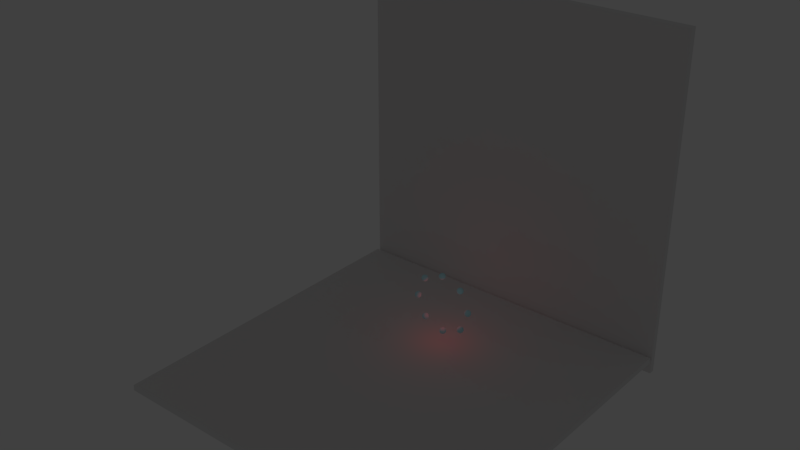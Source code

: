 # Source: test_scene.blend  (saved by Blender 2.76.0; exported with 4.5.12 LTS)
import bpy
from mathutils import Matrix  # noqa: F401  (used for matrix-valued properties, if any)

bpy.ops.wm.read_factory_settings(use_empty=True)
scene = bpy.context.scene
scene.name = 'Scene'

# ---- collections
col_collection_1 = bpy.data.collections.new('Collection 1'); scene.collection.children.link(col_collection_1)

# ---- materials (node trees are filled in below, after node groups)
mat_material_001 = bpy.data.materials.new('Material.001')
mat_material_001.alpha_threshold = 0.0
mat_material_001.use_transparent_shadow = False
mat_material_001.diffuse_color = (0.5753, 0.9148, 1.0, 1.0)
mat_material_001.roughness = 0.5
mat_full_brick2 = bpy.data.materials.new('full_brick2')
mat_full_brick2.alpha_threshold = 0.0
mat_full_brick2.use_transparent_shadow = False
mat_full_brick2.roughness = 3.14
mat_full_brick2.specular_intensity = 1.0

# ---- material node trees

# ---- world
world_world = bpy.data.worlds.new('World'); scene.world = world_world
world_world.color = (0.05088, 0.05088, 0.05088)
world_world.use_sun_shadow = False
world_world.sun_shadow_jitter_overblur = 0.0
world_world.cycles.sampling_method = 'MANUAL'
world_world.cycles.sample_map_resolution = 256

# ---- lights
light_spot_000 = bpy.data.lights.new('Spot.000', 'POINT')
light_spot_000.color = (1.0, 0.02907, 0.03288)
light_spot_000.transmission_factor = 0.0
light_spot_000.use_shadow = False
light_spot_000.energy = 375.0
light_spot_000.shadow_buffer_clip_start = 0.5
light_spot_000.shadow_soft_size = 3.467
light_spot_000.shadow_maximum_resolution = 0.006
light_spot_000.use_absolute_resolution = True
light_spot_000.cycles.use_multiple_importance_sampling = False
light_spot_002 = bpy.data.lights.new('Spot.002', 'SPOT')
light_spot_002.transmission_factor = 0.0
light_spot_002.use_shadow = False
light_spot_002.energy = 187.0
light_spot_002.shadow_buffer_clip_start = 0.5
light_spot_002.shadow_soft_size = 3.467
light_spot_002.shadow_maximum_resolution = 0.006
light_spot_002.use_absolute_resolution = True
light_spot_002.spot_blend = 1.0
light_spot_002.spot_size = 1.276
light_spot_002.cycles.use_multiple_importance_sampling = False

# ---- meshes
me_icosphere_002 = bpy.data.meshes.new('Icosphere.002')
me_icosphere_002.from_pydata([(0.0, 0.0, -1.0), (0.7236, -0.5257, -0.4472), (-0.2764, -0.8506, -0.4472), (-0.8944, 0.0, -0.4472), (-0.2764, 0.8506, -0.4472), (0.7236, 0.5257, -0.4472), (0.2764, -0.8506, 0.4472), (-0.7236, -0.5257, 0.4472), (-0.7236, 0.5257, 0.4472), (0.2764, 0.8506, 0.4472), (0.8944, 0.0, 0.4472), (0.0, 0.0, 1.0), (-0.1625, -0.5, -0.8507), (0.4253, -0.309, -0.8507), (0.2629, -0.809, -0.5257), (0.8506, 0.0, -0.5257), (0.4253, 0.309, -0.8507), (-0.5257, 0.0, -0.8507), (-0.6882, -0.5, -0.5257), (-0.1625, 0.5, -0.8507), (-0.6882, 0.5, -0.5257), (0.2629, 0.809, -0.5257), (0.9511, -0.309, 0.0), (0.9511, 0.309, 0.0), (0.0, -1.0, 0.0), (0.5878, -0.809, 0.0), (-0.9511, -0.309, 0.0), (-0.5878, -0.809, 0.0), (-0.5878, 0.809, 0.0), (-0.9511, 0.309, 0.0), (0.5878, 0.809, 0.0), (0.0, 1.0, 0.0), (0.6882, -0.5, 0.5257), (-0.2629, -0.809, 0.5257), (-0.8506, 0.0, 0.5257), (-0.2629, 0.809, 0.5257), (0.6882, 0.5, 0.5257), (0.1625, -0.5, 0.8507), (0.5257, 0.0, 0.8507), (-0.4253, -0.309, 0.8507), (-0.4253, 0.309, 0.8507), (0.1625, 0.5, 0.8507)], [], [(0, 13, 12), (1, 13, 15), (0, 12, 17), (0, 17, 19), (0, 19, 16), (1, 15, 22), (2, 14, 24), (3, 18, 26), (4, 20, 28), (5, 21, 30), (1, 22, 25), (2, 24, 27), (3, 26, 29), (4, 28, 31), (5, 30, 23), (6, 32, 37), (7, 33, 39), (8, 34, 40), (9, 35, 41), (10, 36, 38), (38, 41, 11), (38, 36, 41), (36, 9, 41), (41, 40, 11), (41, 35, 40), (35, 8, 40), (40, 39, 11), (40, 34, 39), (34, 7, 39), (39, 37, 11), (39, 33, 37), (33, 6, 37), (37, 38, 11), (37, 32, 38), (32, 10, 38), (23, 36, 10), (23, 30, 36), (30, 9, 36), (31, 35, 9), (31, 28, 35), (28, 8, 35), (29, 34, 8), (29, 26, 34), (26, 7, 34), (27, 33, 7), (27, 24, 33), (24, 6, 33), (25, 32, 6), (25, 22, 32), (22, 10, 32), (30, 31, 9), (30, 21, 31), (21, 4, 31), (28, 29, 8), (28, 20, 29), (20, 3, 29), (26, 27, 7), (26, 18, 27), (18, 2, 27), (24, 25, 6), (24, 14, 25), (14, 1, 25), (22, 23, 10), (22, 15, 23), (15, 5, 23), (16, 21, 5), (16, 19, 21), (19, 4, 21), (19, 20, 4), (19, 17, 20), (17, 3, 20), (17, 18, 3), (17, 12, 18), (12, 2, 18), (15, 16, 5), (15, 13, 16), (13, 0, 16), (12, 14, 2), (12, 13, 14), (13, 1, 14)])
me_icosphere_002.polygons.foreach_set('use_smooth', [True] * 80)
_uv = me_icosphere_002.uv_layers.new(name='UVMap')
_uv.uv.foreach_set('vector', [1.0, 0.119, 0.6828, 0.09126, 1.272, 0.117, 0.6055, 0.2528, 0.6828, 0.09126, 0.7219, 0.2876, 1.0, 0.119, 1.272, 0.117, 1.119, 0.2478, 1.0, 0.119, 1.119, 0.2478, 0.9879, 0.2947, 1.0, 0.119, 0.9879, 0.2947, 0.8564, 0.2281, 0.6055, 0.2528, 0.7219, 0.2876, 0.6373, 0.4205, 0.3516, 0.2719, 0.474, 0.2059, 0.4272, 0.3923, 0.1608, 0.4096, 0.2432, 0.3143, 0.2329, 0.5134, 0.9835, 0.4707, 1.07, 0.4298, 1.034, 0.6165, 0.8069, 0.3856, 0.8983, 0.416, 0.8269, 0.5573, 0.6055, 0.2528, 0.6373, 0.4205, 0.5339, 0.3835, 0.3516, 0.2719, 0.4272, 0.3923, 0.3269, 0.4427, 0.1608, 0.4096, 0.2329, 0.5134, 0.1373, 0.5795, 0.9835, 0.4707, 1.034, 0.6165, 0.9272, 0.6077, 0.8069, 0.3856, 0.8269, 0.5573, 0.7329, 0.4866, 0.4835, 0.5293, 0.5704, 0.5702, 0.4879, 0.7053, 0.3069, 0.6144, 0.3983, 0.584, 0.3564, 0.7719, 0.1055, 0.7472, 0.2219, 0.7124, 0.1828, 0.9087, 0.8516, 0.7281, 0.974, 0.7941, 0.772, 0.883, 0.6608, 0.5904, 0.7432, 0.6857, 0.6191, 0.7522, 0.6191, 0.7522, 0.772, 0.883, 0.5, 0.881, 0.6191, 0.7522, 0.7432, 0.6857, 0.772, 0.883, 0.7432, 0.6857, 0.8516, 0.7281, 0.772, 0.883, 0.772, 0.883, 1.183, 0.9087, 0.5, 0.881, 0.772, 0.883, 0.974, 0.7941, 1.183, 0.9087, 0.974, 0.7941, 1.105, 0.7472, 1.183, 0.9087, 0.1828, 0.9087, 0.3564, 0.7719, 0.5, 0.881, 0.1828, 0.9087, 0.2219, 0.7124, 0.3564, 0.7719, 0.2219, 0.7124, 0.3069, 0.6144, 0.3564, 0.7719, 0.3564, 0.7719, 0.4879, 0.7053, 0.5, 0.881, 0.3564, 0.7719, 0.3983, 0.584, 0.4879, 0.7053, 0.3983, 0.584, 0.4835, 0.5293, 0.4879, 0.7053, 0.4879, 0.7053, 0.6191, 0.7522, 0.5, 0.881, 0.4879, 0.7053, 0.5704, 0.5702, 0.6191, 0.7522, 0.5704, 0.5702, 0.6608, 0.5904, 0.6191, 0.7522, 0.7329, 0.4866, 0.7432, 0.6857, 0.6608, 0.5904, 0.7329, 0.4866, 0.8269, 0.5573, 0.7432, 0.6857, 0.8269, 0.5573, 0.8516, 0.7281, 0.7432, 0.6857, 0.9272, 0.6077, 0.974, 0.7941, 0.8516, 0.7281, 0.9272, 0.6077, 1.034, 0.6165, 0.974, 0.7941, 1.034, 0.6165, 1.105, 0.7472, 0.974, 0.7941, 0.1373, 0.5795, 0.2219, 0.7124, 0.1055, 0.7472, 0.1373, 0.5795, 0.2329, 0.5134, 0.2219, 0.7124, 0.2329, 0.5134, 0.3069, 0.6144, 0.2219, 0.7124, 0.3269, 0.4427, 0.3983, 0.584, 0.3069, 0.6144, 0.3269, 0.4427, 0.4272, 0.3923, 0.3983, 0.584, 0.4272, 0.3923, 0.4835, 0.5293, 0.3983, 0.584, 0.5339, 0.3835, 0.5704, 0.5702, 0.4835, 0.5293, 0.5339, 0.3835, 0.6373, 0.4205, 0.5704, 0.5702, 0.6373, 0.4205, 0.6608, 0.5904, 0.5704, 0.5702, 0.8269, 0.5573, 0.9272, 0.6077, 0.8516, 0.7281, 0.8269, 0.5573, 0.8983, 0.416, 0.9272, 0.6077, 0.8983, 0.416, 0.9835, 0.4707, 0.9272, 0.6077, 0.03391, 0.6165, 0.1373, 0.5795, 0.1055, 0.7472, 0.03391, 0.6165, 0.07035, 0.4298, 0.1373, 0.5795, 0.07035, 0.4298, 0.1608, 0.4096, 0.1373, 0.5795, 0.2329, 0.5134, 0.3269, 0.4427, 0.3069, 0.6144, 0.2329, 0.5134, 0.2432, 0.3143, 0.3269, 0.4427, 0.2432, 0.3143, 0.3516, 0.2719, 0.3269, 0.4427, 0.4272, 0.3923, 0.5339, 0.3835, 0.4835, 0.5293, 0.4272, 0.3923, 0.474, 0.2059, 0.5339, 0.3835, 0.474, 0.2059, 0.6055, 0.2528, 0.5339, 0.3835, 0.6373, 0.4205, 0.7329, 0.4866, 0.6608, 0.5904, 0.6373, 0.4205, 0.7219, 0.2876, 0.7329, 0.4866, 0.7219, 0.2876, 0.8069, 0.3856, 0.7329, 0.4866, 0.8564, 0.2281, 0.8983, 0.416, 0.8069, 0.3856, 0.8564, 0.2281, 0.9879, 0.2947, 0.8983, 0.416, 0.9879, 0.2947, 0.9835, 0.4707, 0.8983, 0.416, 0.9879, 0.2947, 1.07, 0.4298, 0.9835, 0.4707, 0.9879, 0.2947, 1.119, 0.2478, 1.07, 0.4298, 0.1191, 0.2478, 0.1608, 0.4096, 0.07035, 0.4298, 0.1191, 0.2478, 0.2432, 0.3143, 0.1608, 0.4096, 0.1191, 0.2478, 0.272, 0.117, 0.2432, 0.3143, 0.272, 0.117, 0.3516, 0.2719, 0.2432, 0.3143, 0.7219, 0.2876, 0.8564, 0.2281, 0.8069, 0.3856, 0.7219, 0.2876, 0.6828, 0.09126, 0.8564, 0.2281, 0.6828, 0.09126, 1.0, 0.119, 0.8564, 0.2281, 0.272, 0.117, 0.474, 0.2059, 0.3516, 0.2719, 0.272, 0.117, 0.6828, 0.09126, 0.474, 0.2059, 0.6828, 0.09126, 0.6055, 0.2528, 0.474, 0.2059])
me_icosphere_002.materials.append(mat_material_001)
me_icosphere_002.use_remesh_preserve_volume = False
me_icosphere_002.use_remesh_preserve_attributes = False
me_icosphere_002.use_mirror_vertex_groups = False
me_icosphere_002.update()
me_cube = bpy.data.meshes.new('Cube')
me_cube.from_pydata([(-1.0, -1.0, -1.0), (-1.0, -1.0, 1.0), (-1.0, 1.0, -1.0), (-1.0, 1.0, 1.0), (1.0, -1.0, -1.0), (1.0, -1.0, 1.0), (1.0, 1.0, -1.0), (1.0, 1.0, 1.0)], [], [(1, 3, 2, 0), (3, 7, 6, 2), (7, 5, 4, 6), (5, 1, 0, 4), (0, 2, 6, 4), (5, 7, 3, 1)])
_uv = me_cube.uv_layers.new(name='UVMap')
_uv.uv.foreach_set('vector', [-5.544, -5.544, 6.544, -5.544, 6.544, 6.544, -5.544, 6.544, -5.544, -5.544, 6.544, -5.544, 6.544, 6.544, -5.544, 6.544, -5.544, -5.544, 6.544, -5.544, 6.544, 6.544, -5.544, 6.544, -5.544, -5.544, 6.544, -5.544, 6.544, 6.544, -5.544, 6.544, -5.544, -5.544, 6.544, -5.544, 6.544, 6.544, -5.544, 6.544, -5.544, -5.544, 6.544, -5.544, 6.544, 6.544, -5.544, 6.544])
me_cube.materials.append(mat_full_brick2)
me_cube.use_remesh_preserve_volume = False
me_cube.use_remesh_preserve_attributes = False
me_cube.use_mirror_vertex_groups = False
me_cube.update()

# ---- curves / text
cu_beziercircle = bpy.data.curves.new('BezierCircle', 'CURVE')
cu_beziercircle.dimensions = '3D'
_sp = cu_beziercircle.splines.new('BEZIER'); _sp.bezier_points.add(3)
_sp.bezier_points.foreach_set('co', [-1.0, 0.0, 0.0, 0.0, 1.0, 0.0, 1.0, 0.0, 0.0, 0.0, -1.0, 0.0])
_sp.bezier_points.foreach_set('handle_left', [-1.0, -0.5521, 0.0, -0.5521, 1.0, 0.0, 1.0, 0.5521, 0.0, 0.5521, -1.0, 0.0])
_sp.bezier_points.foreach_set('handle_right', [-1.0, 0.5521, 0.0, 0.5521, 1.0, 0.0, 1.0, -0.5521, 0.0, -0.5521, -1.0, 0.0])
for _p, _l, _r in zip(_sp.bezier_points, ['AUTO', 'AUTO', 'AUTO', 'AUTO'], ['AUTO', 'AUTO', 'AUTO', 'AUTO']): _p.handle_left_type = _l; _p.handle_right_type = _r
_sp.order_u = 0
_sp.order_v = 0
_sp.use_cyclic_u = True
cu_beziercircle.path_duration = 200
cu_beziercircle.use_path = True
cu_beziercircle.use_path_clamp = True
cu_beziercircle.bevel_resolution = 0
cu_beziercircle.eval_time = -1.0
cu_beziercircle.fill_mode = 'HALF'

# ---- objects
ob_beziercircle = bpy.data.objects.new('BezierCircle', cu_beziercircle)
ob_icosphere_000 = bpy.data.objects.new('Icosphere.000', me_icosphere_002)
ob_icosphere_006 = bpy.data.objects.new('Icosphere.006', me_icosphere_002)
ob_icosphere_005 = bpy.data.objects.new('Icosphere.005', me_icosphere_002)
ob_icosphere_007 = bpy.data.objects.new('Icosphere.007', me_icosphere_002)
ob_icosphere_001 = bpy.data.objects.new('Icosphere.001', me_icosphere_002)
ob_icosphere_004 = bpy.data.objects.new('Icosphere.004', me_icosphere_002)
ob_icosphere_003 = bpy.data.objects.new('Icosphere.003', me_icosphere_002)
ob_icosphere_002 = bpy.data.objects.new('Icosphere.002', me_icosphere_002)
ob_spot_004 = bpy.data.objects.new('Spot.004', light_spot_000)
ob_cube_000 = bpy.data.objects.new('Cube.000', me_cube)
ob_spot_005 = bpy.data.objects.new('Spot.005', light_spot_002)
ob_cube_001 = bpy.data.objects.new('Cube.001', me_cube)

# ---- transforms, parenting, visibility, modifiers, constraints
ob_beziercircle.location = (0.0, 0.0, 7.007)
ob_beziercircle.rotation_euler = (1.571, 0.0, 0.0)
ob_beziercircle.scale = (8.772, 8.772, 8.772)
ob_beziercircle.lineart.crease_threshold = 0.0
ob_icosphere_000.location = (-5.995, 2.79e-07, 0.6234)
ob_icosphere_000.rotation_euler = (-2.642e-07, 0.4712, 3.142)
ob_icosphere_000.lineart.crease_threshold = 0.0
ob_icosphere_006.location = (-6.384, -2.621e-07, 13.0)
ob_icosphere_006.rotation_euler = (-2.642e-07, 0.4712, 3.142)
ob_icosphere_006.lineart.crease_threshold = 0.0
ob_icosphere_005.location = (5.995, -2.79e-07, 13.39)
ob_icosphere_005.rotation_euler = (-2.642e-07, 0.4712, 3.142)
ob_icosphere_005.lineart.crease_threshold = 0.0
ob_icosphere_007.location = (6.384, 2.621e-07, 1.012)
ob_icosphere_007.rotation_euler = (-2.642e-07, 0.4712, 3.142)
ob_icosphere_007.lineart.crease_threshold = 0.0
ob_icosphere_001.location = (0.2748, 3.826e-07, -1.747)
ob_icosphere_001.rotation_euler = (1.571, 2.049e-08, -2.67)
ob_icosphere_001.lineart.crease_threshold = 0.0
ob_icosphere_004.location = (8.754, -1.201e-08, 7.282)
ob_icosphere_004.rotation_euler = (1.571, 4.017e-08, -2.67)
ob_icosphere_004.lineart.crease_threshold = 0.0
ob_icosphere_003.location = (-0.2748, -3.826e-07, 15.76)
ob_icosphere_003.rotation_euler = (1.571, 4.017e-08, -2.67)
ob_icosphere_003.lineart.crease_threshold = 0.0
ob_icosphere_002.location = (-8.754, 1.201e-08, 6.732)
ob_icosphere_002.rotation_euler = (1.571, 4.017e-08, -2.67)
ob_icosphere_002.lineart.crease_threshold = 0.0
ob_spot_004.location = (0.1442, 0.0, 6.772)
ob_spot_004.rotation_euler = (4.906, -0.4369, -1.718)
ob_spot_004.show_bounds = True
ob_spot_004.display_bounds_type = 'SPHERE'
ob_spot_004.lineart.crease_threshold = 0.0
ob_cube_000.location = (0.0, 31.94, 39.11)
ob_cube_000.rotation_euler = (0.0, 0.0, 1.571)
ob_cube_000.scale = (0.8443, 50.0, 50.0)
ob_cube_000.lineart.crease_threshold = 0.0
ob_spot_005.location = (14.01, -14.34, 14.94)
ob_spot_005.rotation_euler = (1.271, -0.6717, 1.007)
ob_spot_005.show_bounds = True
ob_spot_005.display_bounds_type = 'CONE'
ob_spot_005.lineart.crease_threshold = 0.0
ob_cube_001.location = (0.0, -20.0, -6.079)
ob_cube_001.rotation_euler = (0.0, 1.571, 0.0)
ob_cube_001.scale = (0.8443, 50.0, 50.0)
ob_cube_001.lineart.crease_threshold = 0.0

# ---- collection membership
col_collection_1.objects.link(ob_beziercircle)
col_collection_1.objects.link(ob_icosphere_000)
col_collection_1.objects.link(ob_icosphere_006)
col_collection_1.objects.link(ob_icosphere_005)
col_collection_1.objects.link(ob_icosphere_007)
col_collection_1.objects.link(ob_icosphere_001)
col_collection_1.objects.link(ob_icosphere_004)
col_collection_1.objects.link(ob_icosphere_003)
col_collection_1.objects.link(ob_icosphere_002)
col_collection_1.objects.link(ob_spot_004)
col_collection_1.objects.link(ob_cube_000)
col_collection_1.objects.link(ob_spot_005)
col_collection_1.objects.link(ob_cube_001)

# ---- scene / render settings (as saved in the file)
scene.frame_start = 1; scene.frame_end = 300; scene.frame_set(0)
scene.render.engine = 'BLENDER_EEVEE_NEXT'
scene.render.resolution_percentage = 50
scene.render.dither_intensity = 0.0
scene.cycles.use_denoising = False
scene.cycles.samples = 10
scene.cycles.sampling_pattern = 'TABULATED_SOBOL'
scene.cycles.light_sampling_threshold = 0.0
scene.cycles.use_adaptive_sampling = False
scene.cycles.use_light_tree = False
scene.cycles.blur_glossy = 0.0
scene.cycles.pixel_filter_type = 'GAUSSIAN'
scene.cycles.sample_clamp_indirect = 0.0
scene.view_settings.view_transform = 'Standard'
bpy.context.view_layer.update()

# ---- added for rendering (the .blend has no active camera): camera
cam_auto = bpy.data.cameras.new('AutoCamera')
cam_auto.lens = 50.0
cam_auto.sensor_width = 36.0
cam_auto.clip_end = 2838.82
ob_auto_camera = bpy.data.objects.new('AutoCamera', cam_auto)
scene.collection.objects.link(ob_auto_camera)
ob_auto_camera.location = (161.757, -212.714, 168.516)
ob_auto_camera.rotation_euler = (1.09748, -7.21219e-08, 0.694738)
scene.camera = ob_auto_camera
bpy.context.view_layer.update()
